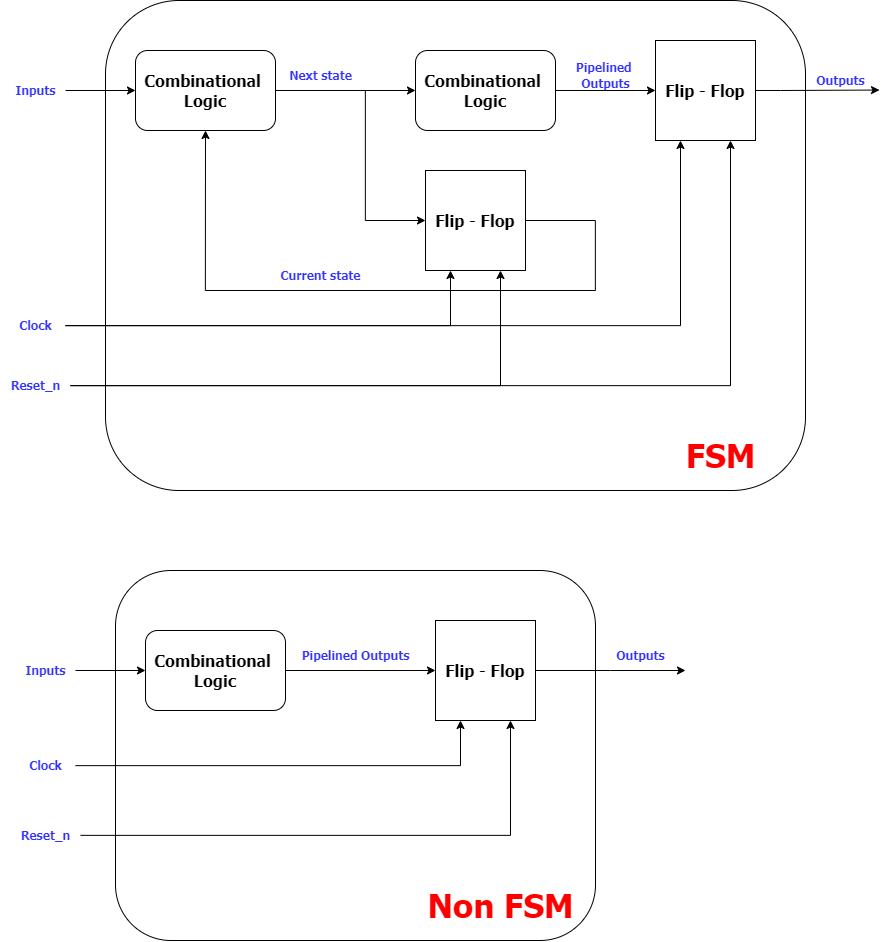

The diagram above was exported from draw.io. Its source (the exported page's mxGraphModel, read from the mxfile embedded in the PNG):
<mxGraphModel dx="3607" dy="1500" grid="1" gridSize="10" guides="1" tooltips="1" connect="1" arrows="1" fold="1" page="1" pageScale="1" pageWidth="827" pageHeight="1169" math="0" shadow="0">
  <root>
    <mxCell id="0" />
    <mxCell id="1" parent="0" />
    <mxCell id="CR4fWJTR2oCTVN6mC00d-29" value="" style="rounded=1;whiteSpace=wrap;html=1;" parent="1" vertex="1">
      <mxGeometry x="90" y="800" width="480" height="370" as="geometry" />
    </mxCell>
    <mxCell id="CR4fWJTR2oCTVN6mC00d-19" value="" style="rounded=1;whiteSpace=wrap;html=1;" parent="1" vertex="1">
      <mxGeometry x="80" y="230" width="700" height="490" as="geometry" />
    </mxCell>
    <mxCell id="CR4fWJTR2oCTVN6mC00d-4" style="edgeStyle=orthogonalEdgeStyle;rounded=0;orthogonalLoop=1;jettySize=auto;html=1;entryX=0;entryY=0.5;entryDx=0;entryDy=0;" parent="1" source="CR4fWJTR2oCTVN6mC00d-2" target="CR4fWJTR2oCTVN6mC00d-3" edge="1">
      <mxGeometry relative="1" as="geometry">
        <Array as="points">
          <mxPoint x="340" y="320" />
          <mxPoint x="340" y="450" />
        </Array>
      </mxGeometry>
    </mxCell>
    <mxCell id="CR4fWJTR2oCTVN6mC00d-2" value="&lt;font style=&quot;font-size: 16px;&quot; face=&quot;Tahoma&quot;&gt;&lt;b&gt;Combinational&amp;nbsp;&lt;br&gt;Logic&lt;/b&gt;&lt;/font&gt;" style="rounded=1;whiteSpace=wrap;html=1;" parent="1" vertex="1">
      <mxGeometry x="110" y="280" width="140" height="80" as="geometry" />
    </mxCell>
    <mxCell id="CR4fWJTR2oCTVN6mC00d-15" style="edgeStyle=orthogonalEdgeStyle;rounded=0;orthogonalLoop=1;jettySize=auto;html=1;entryX=0.5;entryY=1;entryDx=0;entryDy=0;exitX=1;exitY=0.5;exitDx=0;exitDy=0;" parent="1" source="CR4fWJTR2oCTVN6mC00d-3" target="CR4fWJTR2oCTVN6mC00d-2" edge="1">
      <mxGeometry relative="1" as="geometry">
        <Array as="points">
          <mxPoint x="570" y="450" />
          <mxPoint x="570" y="520" />
          <mxPoint x="180" y="520" />
        </Array>
      </mxGeometry>
    </mxCell>
    <mxCell id="CR4fWJTR2oCTVN6mC00d-3" value="&lt;font size=&quot;1&quot; face=&quot;Tahoma&quot;&gt;&lt;b style=&quot;font-size: 16px;&quot;&gt;Flip - Flop&lt;/b&gt;&lt;/font&gt;" style="whiteSpace=wrap;html=1;aspect=fixed;" parent="1" vertex="1">
      <mxGeometry x="400" y="400" width="100" height="100" as="geometry" />
    </mxCell>
    <mxCell id="CR4fWJTR2oCTVN6mC00d-5" value="&lt;font color=&quot;#3333ff&quot; face=&quot;Tahoma&quot;&gt;&lt;b&gt;Next state&lt;/b&gt;&lt;/font&gt;" style="text;html=1;align=center;verticalAlign=middle;resizable=0;points=[];autosize=1;strokeColor=none;fillColor=none;" parent="1" vertex="1">
      <mxGeometry x="250" y="290" width="90" height="30" as="geometry" />
    </mxCell>
    <mxCell id="CR4fWJTR2oCTVN6mC00d-10" value="" style="edgeStyle=orthogonalEdgeStyle;rounded=0;orthogonalLoop=1;jettySize=auto;html=1;" parent="1" source="CR4fWJTR2oCTVN6mC00d-6" target="CR4fWJTR2oCTVN6mC00d-9" edge="1">
      <mxGeometry relative="1" as="geometry" />
    </mxCell>
    <mxCell id="CR4fWJTR2oCTVN6mC00d-6" value="&lt;font style=&quot;font-size: 16px;&quot; face=&quot;Tahoma&quot;&gt;&lt;b&gt;Combinational&amp;nbsp;&lt;br&gt;Logic&lt;/b&gt;&lt;/font&gt;" style="rounded=1;whiteSpace=wrap;html=1;" parent="1" vertex="1">
      <mxGeometry x="390" y="280" width="140" height="80" as="geometry" />
    </mxCell>
    <mxCell id="CR4fWJTR2oCTVN6mC00d-8" value="" style="endArrow=classic;html=1;rounded=0;entryX=0;entryY=0.5;entryDx=0;entryDy=0;" parent="1" target="CR4fWJTR2oCTVN6mC00d-6" edge="1">
      <mxGeometry width="50" height="50" relative="1" as="geometry">
        <mxPoint x="280" y="320" as="sourcePoint" />
        <mxPoint x="390" y="270" as="targetPoint" />
      </mxGeometry>
    </mxCell>
    <mxCell id="CR4fWJTR2oCTVN6mC00d-12" style="edgeStyle=orthogonalEdgeStyle;rounded=0;orthogonalLoop=1;jettySize=auto;html=1;entryX=1.057;entryY=0.818;entryDx=0;entryDy=0;entryPerimeter=0;" parent="1" source="CR4fWJTR2oCTVN6mC00d-9" target="CR4fWJTR2oCTVN6mC00d-13" edge="1">
      <mxGeometry relative="1" as="geometry">
        <mxPoint x="860" y="320" as="targetPoint" />
      </mxGeometry>
    </mxCell>
    <mxCell id="CR4fWJTR2oCTVN6mC00d-9" value="&lt;font size=&quot;1&quot; face=&quot;Tahoma&quot;&gt;&lt;b style=&quot;font-size: 16px;&quot;&gt;Flip - Flop&lt;/b&gt;&lt;/font&gt;" style="whiteSpace=wrap;html=1;aspect=fixed;" parent="1" vertex="1">
      <mxGeometry x="630" y="270" width="100" height="100" as="geometry" />
    </mxCell>
    <mxCell id="CR4fWJTR2oCTVN6mC00d-11" value="&lt;font color=&quot;#3333ff&quot; face=&quot;Tahoma&quot;&gt;&lt;b&gt;Pipelined&amp;nbsp;&lt;/b&gt;&lt;/font&gt;&lt;div&gt;&lt;font color=&quot;#3333ff&quot; face=&quot;Tahoma&quot;&gt;&lt;b&gt;Outputs&lt;/b&gt;&lt;/font&gt;&lt;/div&gt;" style="text;html=1;align=center;verticalAlign=middle;resizable=0;points=[];autosize=1;strokeColor=none;fillColor=none;" parent="1" vertex="1">
      <mxGeometry x="540" y="285" width="80" height="40" as="geometry" />
    </mxCell>
    <mxCell id="CR4fWJTR2oCTVN6mC00d-13" value="&lt;div&gt;&lt;font color=&quot;#3333ff&quot; face=&quot;Tahoma&quot;&gt;&lt;b&gt;Outputs&lt;/b&gt;&lt;/font&gt;&lt;/div&gt;" style="text;html=1;align=center;verticalAlign=middle;resizable=0;points=[];autosize=1;strokeColor=none;fillColor=none;" parent="1" vertex="1">
      <mxGeometry x="780" y="295" width="70" height="30" as="geometry" />
    </mxCell>
    <mxCell id="CR4fWJTR2oCTVN6mC00d-23" value="" style="edgeStyle=orthogonalEdgeStyle;rounded=0;orthogonalLoop=1;jettySize=auto;html=1;" parent="1" source="CR4fWJTR2oCTVN6mC00d-17" target="CR4fWJTR2oCTVN6mC00d-2" edge="1">
      <mxGeometry relative="1" as="geometry" />
    </mxCell>
    <mxCell id="CR4fWJTR2oCTVN6mC00d-17" value="&lt;font color=&quot;#3333ff&quot; face=&quot;Tahoma&quot;&gt;&lt;b&gt;Inputs&lt;/b&gt;&lt;/font&gt;" style="text;html=1;align=center;verticalAlign=middle;resizable=0;points=[];autosize=1;strokeColor=none;fillColor=none;" parent="1" vertex="1">
      <mxGeometry x="-20" y="305" width="60" height="30" as="geometry" />
    </mxCell>
    <mxCell id="CR4fWJTR2oCTVN6mC00d-18" value="&lt;font color=&quot;#3333ff&quot; face=&quot;Tahoma&quot;&gt;&lt;b&gt;Current state&lt;/b&gt;&lt;/font&gt;" style="text;html=1;align=center;verticalAlign=middle;resizable=0;points=[];autosize=1;strokeColor=none;fillColor=none;" parent="1" vertex="1">
      <mxGeometry x="245" y="490" width="100" height="30" as="geometry" />
    </mxCell>
    <mxCell id="CR4fWJTR2oCTVN6mC00d-20" value="&lt;font color=&quot;#ff0000&quot; size=&quot;1&quot; face=&quot;Tahoma&quot;&gt;&lt;b style=&quot;font-size: 33px;&quot;&gt;FSM&lt;/b&gt;&lt;/font&gt;" style="text;html=1;align=center;verticalAlign=middle;resizable=0;points=[];autosize=1;strokeColor=none;fillColor=none;" parent="1" vertex="1">
      <mxGeometry x="650" y="660" width="90" height="50" as="geometry" />
    </mxCell>
    <mxCell id="CR4fWJTR2oCTVN6mC00d-27" style="edgeStyle=orthogonalEdgeStyle;rounded=0;orthogonalLoop=1;jettySize=auto;html=1;entryX=0;entryY=0.5;entryDx=0;entryDy=0;" parent="1" source="CR4fWJTR2oCTVN6mC00d-25" target="CR4fWJTR2oCTVN6mC00d-26" edge="1">
      <mxGeometry relative="1" as="geometry" />
    </mxCell>
    <mxCell id="CR4fWJTR2oCTVN6mC00d-25" value="&lt;font style=&quot;font-size: 16px;&quot; face=&quot;Tahoma&quot;&gt;&lt;b&gt;Combinational&amp;nbsp;&lt;br&gt;Logic&lt;/b&gt;&lt;/font&gt;" style="rounded=1;whiteSpace=wrap;html=1;" parent="1" vertex="1">
      <mxGeometry x="120" y="860" width="140" height="80" as="geometry" />
    </mxCell>
    <mxCell id="CR4fWJTR2oCTVN6mC00d-33" style="edgeStyle=orthogonalEdgeStyle;rounded=0;orthogonalLoop=1;jettySize=auto;html=1;" parent="1" source="CR4fWJTR2oCTVN6mC00d-26" edge="1">
      <mxGeometry relative="1" as="geometry">
        <mxPoint x="660" y="900" as="targetPoint" />
      </mxGeometry>
    </mxCell>
    <mxCell id="CR4fWJTR2oCTVN6mC00d-26" value="&lt;font size=&quot;1&quot; face=&quot;Tahoma&quot;&gt;&lt;b style=&quot;font-size: 16px;&quot;&gt;Flip - Flop&lt;/b&gt;&lt;/font&gt;" style="whiteSpace=wrap;html=1;aspect=fixed;" parent="1" vertex="1">
      <mxGeometry x="410" y="850" width="100" height="100" as="geometry" />
    </mxCell>
    <mxCell id="CR4fWJTR2oCTVN6mC00d-31" value="" style="edgeStyle=orthogonalEdgeStyle;rounded=0;orthogonalLoop=1;jettySize=auto;html=1;" parent="1" source="CR4fWJTR2oCTVN6mC00d-30" target="CR4fWJTR2oCTVN6mC00d-25" edge="1">
      <mxGeometry relative="1" as="geometry" />
    </mxCell>
    <mxCell id="CR4fWJTR2oCTVN6mC00d-30" value="&lt;font face=&quot;Tahoma&quot; color=&quot;#3333ff&quot;&gt;&lt;b&gt;Inputs&lt;/b&gt;&lt;/font&gt;" style="text;html=1;align=center;verticalAlign=middle;resizable=0;points=[];autosize=1;strokeColor=none;fillColor=none;" parent="1" vertex="1">
      <mxGeometry x="-10" y="885" width="60" height="30" as="geometry" />
    </mxCell>
    <mxCell id="CR4fWJTR2oCTVN6mC00d-32" value="&lt;font color=&quot;#ff0000&quot; size=&quot;1&quot; face=&quot;Tahoma&quot;&gt;&lt;b style=&quot;font-size: 33px;&quot;&gt;Non FSM&lt;/b&gt;&lt;/font&gt;" style="text;html=1;align=center;verticalAlign=middle;resizable=0;points=[];autosize=1;strokeColor=none;fillColor=none;" parent="1" vertex="1">
      <mxGeometry x="390" y="1110" width="170" height="50" as="geometry" />
    </mxCell>
    <mxCell id="CR4fWJTR2oCTVN6mC00d-34" value="&lt;div&gt;&lt;font color=&quot;#3333ff&quot; face=&quot;Tahoma&quot;&gt;&lt;b&gt;Outputs&lt;/b&gt;&lt;/font&gt;&lt;/div&gt;" style="text;html=1;align=center;verticalAlign=middle;resizable=0;points=[];autosize=1;strokeColor=none;fillColor=none;" parent="1" vertex="1">
      <mxGeometry x="580" y="870" width="70" height="30" as="geometry" />
    </mxCell>
    <mxCell id="CR4fWJTR2oCTVN6mC00d-35" value="&lt;font color=&quot;#3333ff&quot; face=&quot;Tahoma&quot;&gt;&lt;b&gt;Pipelined&amp;nbsp;&lt;/b&gt;&lt;/font&gt;&lt;b style=&quot;color: rgb(51, 51, 255); font-family: Tahoma; background-color: initial;&quot;&gt;Outputs&lt;/b&gt;" style="text;html=1;align=center;verticalAlign=middle;resizable=0;points=[];autosize=1;strokeColor=none;fillColor=none;" parent="1" vertex="1">
      <mxGeometry x="265" y="870" width="130" height="30" as="geometry" />
    </mxCell>
    <mxCell id="CR4fWJTR2oCTVN6mC00d-37" style="edgeStyle=orthogonalEdgeStyle;rounded=0;orthogonalLoop=1;jettySize=auto;html=1;entryX=0.25;entryY=1;entryDx=0;entryDy=0;" parent="1" source="CR4fWJTR2oCTVN6mC00d-36" target="CR4fWJTR2oCTVN6mC00d-26" edge="1">
      <mxGeometry relative="1" as="geometry" />
    </mxCell>
    <mxCell id="CR4fWJTR2oCTVN6mC00d-36" value="&lt;font face=&quot;Tahoma&quot; color=&quot;#3333ff&quot;&gt;&lt;b&gt;Clock&lt;/b&gt;&lt;/font&gt;" style="text;html=1;align=center;verticalAlign=middle;resizable=0;points=[];autosize=1;strokeColor=none;fillColor=none;" parent="1" vertex="1">
      <mxGeometry x="-10" y="980" width="60" height="30" as="geometry" />
    </mxCell>
    <mxCell id="CR4fWJTR2oCTVN6mC00d-39" style="edgeStyle=orthogonalEdgeStyle;rounded=0;orthogonalLoop=1;jettySize=auto;html=1;entryX=0.25;entryY=1;entryDx=0;entryDy=0;" parent="1" source="CR4fWJTR2oCTVN6mC00d-38" target="CR4fWJTR2oCTVN6mC00d-3" edge="1">
      <mxGeometry relative="1" as="geometry" />
    </mxCell>
    <mxCell id="CR4fWJTR2oCTVN6mC00d-40" style="edgeStyle=orthogonalEdgeStyle;rounded=0;orthogonalLoop=1;jettySize=auto;html=1;entryX=0.25;entryY=1;entryDx=0;entryDy=0;" parent="1" source="CR4fWJTR2oCTVN6mC00d-38" target="CR4fWJTR2oCTVN6mC00d-9" edge="1">
      <mxGeometry relative="1" as="geometry" />
    </mxCell>
    <mxCell id="CR4fWJTR2oCTVN6mC00d-38" value="&lt;font face=&quot;Tahoma&quot; color=&quot;#3333ff&quot;&gt;&lt;b&gt;Clock&lt;/b&gt;&lt;/font&gt;" style="text;html=1;align=center;verticalAlign=middle;resizable=0;points=[];autosize=1;strokeColor=none;fillColor=none;" parent="1" vertex="1">
      <mxGeometry x="-20" y="540" width="60" height="30" as="geometry" />
    </mxCell>
    <mxCell id="CR4fWJTR2oCTVN6mC00d-42" style="edgeStyle=orthogonalEdgeStyle;rounded=0;orthogonalLoop=1;jettySize=auto;html=1;entryX=0.75;entryY=1;entryDx=0;entryDy=0;" parent="1" source="CR4fWJTR2oCTVN6mC00d-41" target="CR4fWJTR2oCTVN6mC00d-3" edge="1">
      <mxGeometry relative="1" as="geometry" />
    </mxCell>
    <mxCell id="CR4fWJTR2oCTVN6mC00d-43" style="edgeStyle=orthogonalEdgeStyle;rounded=0;orthogonalLoop=1;jettySize=auto;html=1;entryX=0.75;entryY=1;entryDx=0;entryDy=0;" parent="1" source="CR4fWJTR2oCTVN6mC00d-41" target="CR4fWJTR2oCTVN6mC00d-9" edge="1">
      <mxGeometry relative="1" as="geometry" />
    </mxCell>
    <mxCell id="CR4fWJTR2oCTVN6mC00d-41" value="&lt;font face=&quot;Tahoma&quot; color=&quot;#3333ff&quot;&gt;&lt;b&gt;Reset_n&lt;/b&gt;&lt;/font&gt;" style="text;html=1;align=center;verticalAlign=middle;resizable=0;points=[];autosize=1;strokeColor=none;fillColor=none;" parent="1" vertex="1">
      <mxGeometry x="-25" y="600" width="70" height="30" as="geometry" />
    </mxCell>
    <mxCell id="CR4fWJTR2oCTVN6mC00d-45" style="edgeStyle=orthogonalEdgeStyle;rounded=0;orthogonalLoop=1;jettySize=auto;html=1;entryX=0.75;entryY=1;entryDx=0;entryDy=0;" parent="1" source="CR4fWJTR2oCTVN6mC00d-44" target="CR4fWJTR2oCTVN6mC00d-26" edge="1">
      <mxGeometry relative="1" as="geometry" />
    </mxCell>
    <mxCell id="CR4fWJTR2oCTVN6mC00d-44" value="&lt;font color=&quot;#3333ff&quot; face=&quot;Tahoma&quot;&gt;&lt;span&gt;Reset_n&lt;/span&gt;&lt;/font&gt;" style="text;html=1;align=center;verticalAlign=middle;resizable=0;points=[];autosize=1;strokeColor=none;fillColor=none;fontStyle=1" parent="1" vertex="1">
      <mxGeometry x="-15" y="1050" width="70" height="30" as="geometry" />
    </mxCell>
  </root>
</mxGraphModel>